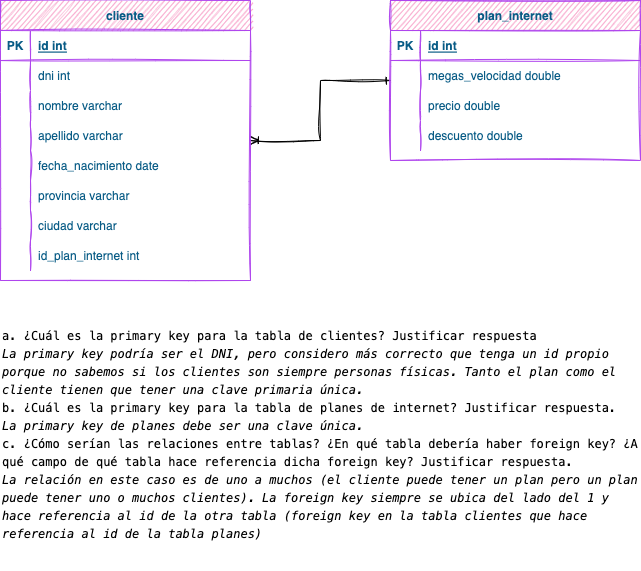

The diagram above was exported from draw.io. Its source (the exported page's mxGraphModel, read from the mxfile embedded in the PNG):
<mxGraphModel dx="866" dy="457" grid="1" gridSize="10" guides="1" tooltips="1" connect="1" arrows="1" fold="1" page="1" pageScale="1" pageWidth="850" pageHeight="1100" math="0" shadow="0" extFonts="Permanent Marker^https://fonts.googleapis.com/css?family=Permanent+Marker">
  <root>
    <mxCell id="0" />
    <mxCell id="1" parent="0" />
    <mxCell id="luZikF7eraZDdw3kWThE-41" style="edgeStyle=orthogonalEdgeStyle;rounded=0;sketch=1;hachureGap=4;jiggle=2;orthogonalLoop=1;jettySize=auto;html=1;fontFamily=Architects Daughter;fontSource=https%3A%2F%2Ffonts.googleapis.com%2Fcss%3Ffamily%3DArchitects%2BDaughter;fontSize=16;endArrow=ERone;endFill=0;startArrow=ERoneToMany;startFill=0;" edge="1" parent="1" source="C-vyLk0tnHw3VtMMgP7b-23" target="luZikF7eraZDdw3kWThE-16">
      <mxGeometry relative="1" as="geometry" />
    </mxCell>
    <mxCell id="C-vyLk0tnHw3VtMMgP7b-23" value="cliente" style="shape=table;startSize=30;container=1;collapsible=1;childLayout=tableLayout;fixedRows=1;rowLines=0;fontStyle=1;align=center;resizeLast=1;fillColor=#F694C1;strokeColor=#AF45ED;fontColor=#095C86;rounded=0;sketch=1;" parent="1" vertex="1">
      <mxGeometry x="120" y="120" width="250" height="280" as="geometry" />
    </mxCell>
    <mxCell id="C-vyLk0tnHw3VtMMgP7b-24" value="" style="shape=partialRectangle;collapsible=0;dropTarget=0;pointerEvents=0;fillColor=none;points=[[0,0.5],[1,0.5]];portConstraint=eastwest;top=0;left=0;right=0;bottom=1;strokeColor=#AF45ED;fontColor=#095C86;rounded=0;sketch=1;" parent="C-vyLk0tnHw3VtMMgP7b-23" vertex="1">
      <mxGeometry y="30" width="250" height="30" as="geometry" />
    </mxCell>
    <mxCell id="C-vyLk0tnHw3VtMMgP7b-25" value="PK" style="shape=partialRectangle;overflow=hidden;connectable=0;fillColor=none;top=0;left=0;bottom=0;right=0;fontStyle=1;strokeColor=#AF45ED;fontColor=#095C86;rounded=0;sketch=1;" parent="C-vyLk0tnHw3VtMMgP7b-24" vertex="1">
      <mxGeometry width="30" height="30" as="geometry">
        <mxRectangle width="30" height="30" as="alternateBounds" />
      </mxGeometry>
    </mxCell>
    <mxCell id="C-vyLk0tnHw3VtMMgP7b-26" value="id int" style="shape=partialRectangle;overflow=hidden;connectable=0;fillColor=none;top=0;left=0;bottom=0;right=0;align=left;spacingLeft=6;fontStyle=5;strokeColor=#AF45ED;fontColor=#095C86;rounded=0;sketch=1;" parent="C-vyLk0tnHw3VtMMgP7b-24" vertex="1">
      <mxGeometry x="30" width="220" height="30" as="geometry">
        <mxRectangle width="220" height="30" as="alternateBounds" />
      </mxGeometry>
    </mxCell>
    <mxCell id="C-vyLk0tnHw3VtMMgP7b-27" value="" style="shape=partialRectangle;collapsible=0;dropTarget=0;pointerEvents=0;fillColor=none;points=[[0,0.5],[1,0.5]];portConstraint=eastwest;top=0;left=0;right=0;bottom=0;strokeColor=#AF45ED;fontColor=#095C86;rounded=0;sketch=1;" parent="C-vyLk0tnHw3VtMMgP7b-23" vertex="1">
      <mxGeometry y="60" width="250" height="30" as="geometry" />
    </mxCell>
    <mxCell id="C-vyLk0tnHw3VtMMgP7b-28" value="" style="shape=partialRectangle;overflow=hidden;connectable=0;fillColor=none;top=0;left=0;bottom=0;right=0;strokeColor=#AF45ED;fontColor=#095C86;rounded=0;sketch=1;" parent="C-vyLk0tnHw3VtMMgP7b-27" vertex="1">
      <mxGeometry width="30" height="30" as="geometry">
        <mxRectangle width="30" height="30" as="alternateBounds" />
      </mxGeometry>
    </mxCell>
    <mxCell id="C-vyLk0tnHw3VtMMgP7b-29" value="dni int" style="shape=partialRectangle;overflow=hidden;connectable=0;fillColor=none;top=0;left=0;bottom=0;right=0;align=left;spacingLeft=6;strokeColor=#AF45ED;fontColor=#095C86;rounded=0;sketch=1;" parent="C-vyLk0tnHw3VtMMgP7b-27" vertex="1">
      <mxGeometry x="30" width="220" height="30" as="geometry">
        <mxRectangle width="220" height="30" as="alternateBounds" />
      </mxGeometry>
    </mxCell>
    <mxCell id="luZikF7eraZDdw3kWThE-1" value="" style="shape=partialRectangle;collapsible=0;dropTarget=0;pointerEvents=0;fillColor=none;points=[[0,0.5],[1,0.5]];portConstraint=eastwest;top=0;left=0;right=0;bottom=0;strokeColor=#AF45ED;fontColor=#095C86;rounded=0;sketch=1;" vertex="1" parent="C-vyLk0tnHw3VtMMgP7b-23">
      <mxGeometry y="90" width="250" height="30" as="geometry" />
    </mxCell>
    <mxCell id="luZikF7eraZDdw3kWThE-2" value="" style="shape=partialRectangle;overflow=hidden;connectable=0;fillColor=none;top=0;left=0;bottom=0;right=0;strokeColor=#AF45ED;fontColor=#095C86;rounded=0;sketch=1;" vertex="1" parent="luZikF7eraZDdw3kWThE-1">
      <mxGeometry width="30" height="30" as="geometry">
        <mxRectangle width="30" height="30" as="alternateBounds" />
      </mxGeometry>
    </mxCell>
    <mxCell id="luZikF7eraZDdw3kWThE-3" value="nombre varchar" style="shape=partialRectangle;overflow=hidden;connectable=0;fillColor=none;top=0;left=0;bottom=0;right=0;align=left;spacingLeft=6;strokeColor=#AF45ED;fontColor=#095C86;rounded=0;sketch=1;" vertex="1" parent="luZikF7eraZDdw3kWThE-1">
      <mxGeometry x="30" width="220" height="30" as="geometry">
        <mxRectangle width="220" height="30" as="alternateBounds" />
      </mxGeometry>
    </mxCell>
    <mxCell id="luZikF7eraZDdw3kWThE-4" value="" style="shape=partialRectangle;collapsible=0;dropTarget=0;pointerEvents=0;fillColor=none;points=[[0,0.5],[1,0.5]];portConstraint=eastwest;top=0;left=0;right=0;bottom=0;strokeColor=#AF45ED;fontColor=#095C86;rounded=0;sketch=1;" vertex="1" parent="C-vyLk0tnHw3VtMMgP7b-23">
      <mxGeometry y="120" width="250" height="30" as="geometry" />
    </mxCell>
    <mxCell id="luZikF7eraZDdw3kWThE-5" value="" style="shape=partialRectangle;overflow=hidden;connectable=0;fillColor=none;top=0;left=0;bottom=0;right=0;strokeColor=#AF45ED;fontColor=#095C86;rounded=0;sketch=1;" vertex="1" parent="luZikF7eraZDdw3kWThE-4">
      <mxGeometry width="30" height="30" as="geometry">
        <mxRectangle width="30" height="30" as="alternateBounds" />
      </mxGeometry>
    </mxCell>
    <mxCell id="luZikF7eraZDdw3kWThE-6" value="apellido varchar" style="shape=partialRectangle;overflow=hidden;connectable=0;fillColor=none;top=0;left=0;bottom=0;right=0;align=left;spacingLeft=6;strokeColor=#AF45ED;fontColor=#095C86;rounded=0;sketch=1;" vertex="1" parent="luZikF7eraZDdw3kWThE-4">
      <mxGeometry x="30" width="220" height="30" as="geometry">
        <mxRectangle width="220" height="30" as="alternateBounds" />
      </mxGeometry>
    </mxCell>
    <mxCell id="luZikF7eraZDdw3kWThE-7" value="" style="shape=partialRectangle;collapsible=0;dropTarget=0;pointerEvents=0;fillColor=none;points=[[0,0.5],[1,0.5]];portConstraint=eastwest;top=0;left=0;right=0;bottom=0;strokeColor=#AF45ED;fontColor=#095C86;rounded=0;sketch=1;" vertex="1" parent="C-vyLk0tnHw3VtMMgP7b-23">
      <mxGeometry y="150" width="250" height="30" as="geometry" />
    </mxCell>
    <mxCell id="luZikF7eraZDdw3kWThE-8" value="" style="shape=partialRectangle;overflow=hidden;connectable=0;fillColor=none;top=0;left=0;bottom=0;right=0;strokeColor=#AF45ED;fontColor=#095C86;rounded=0;sketch=1;" vertex="1" parent="luZikF7eraZDdw3kWThE-7">
      <mxGeometry width="30" height="30" as="geometry">
        <mxRectangle width="30" height="30" as="alternateBounds" />
      </mxGeometry>
    </mxCell>
    <mxCell id="luZikF7eraZDdw3kWThE-9" value="fecha_nacimiento date" style="shape=partialRectangle;overflow=hidden;connectable=0;fillColor=none;top=0;left=0;bottom=0;right=0;align=left;spacingLeft=6;strokeColor=#AF45ED;fontColor=#095C86;rounded=0;sketch=1;" vertex="1" parent="luZikF7eraZDdw3kWThE-7">
      <mxGeometry x="30" width="220" height="30" as="geometry">
        <mxRectangle width="220" height="30" as="alternateBounds" />
      </mxGeometry>
    </mxCell>
    <mxCell id="luZikF7eraZDdw3kWThE-10" value="" style="shape=partialRectangle;collapsible=0;dropTarget=0;pointerEvents=0;fillColor=none;points=[[0,0.5],[1,0.5]];portConstraint=eastwest;top=0;left=0;right=0;bottom=0;strokeColor=#AF45ED;fontColor=#095C86;rounded=0;sketch=1;" vertex="1" parent="C-vyLk0tnHw3VtMMgP7b-23">
      <mxGeometry y="180" width="250" height="30" as="geometry" />
    </mxCell>
    <mxCell id="luZikF7eraZDdw3kWThE-11" value="" style="shape=partialRectangle;overflow=hidden;connectable=0;fillColor=none;top=0;left=0;bottom=0;right=0;strokeColor=#AF45ED;fontColor=#095C86;rounded=0;sketch=1;" vertex="1" parent="luZikF7eraZDdw3kWThE-10">
      <mxGeometry width="30" height="30" as="geometry">
        <mxRectangle width="30" height="30" as="alternateBounds" />
      </mxGeometry>
    </mxCell>
    <mxCell id="luZikF7eraZDdw3kWThE-12" value="provincia varchar" style="shape=partialRectangle;overflow=hidden;connectable=0;fillColor=none;top=0;left=0;bottom=0;right=0;align=left;spacingLeft=6;strokeColor=#AF45ED;fontColor=#095C86;rounded=0;sketch=1;" vertex="1" parent="luZikF7eraZDdw3kWThE-10">
      <mxGeometry x="30" width="220" height="30" as="geometry">
        <mxRectangle width="220" height="30" as="alternateBounds" />
      </mxGeometry>
    </mxCell>
    <mxCell id="luZikF7eraZDdw3kWThE-13" value="" style="shape=partialRectangle;collapsible=0;dropTarget=0;pointerEvents=0;fillColor=none;points=[[0,0.5],[1,0.5]];portConstraint=eastwest;top=0;left=0;right=0;bottom=0;strokeColor=#AF45ED;fontColor=#095C86;rounded=0;sketch=1;" vertex="1" parent="C-vyLk0tnHw3VtMMgP7b-23">
      <mxGeometry y="210" width="250" height="30" as="geometry" />
    </mxCell>
    <mxCell id="luZikF7eraZDdw3kWThE-14" value="" style="shape=partialRectangle;overflow=hidden;connectable=0;fillColor=none;top=0;left=0;bottom=0;right=0;strokeColor=#AF45ED;fontColor=#095C86;rounded=0;sketch=1;" vertex="1" parent="luZikF7eraZDdw3kWThE-13">
      <mxGeometry width="30" height="30" as="geometry">
        <mxRectangle width="30" height="30" as="alternateBounds" />
      </mxGeometry>
    </mxCell>
    <mxCell id="luZikF7eraZDdw3kWThE-15" value="ciudad varchar" style="shape=partialRectangle;overflow=hidden;connectable=0;fillColor=none;top=0;left=0;bottom=0;right=0;align=left;spacingLeft=6;strokeColor=#AF45ED;fontColor=#095C86;rounded=0;sketch=1;" vertex="1" parent="luZikF7eraZDdw3kWThE-13">
      <mxGeometry x="30" width="220" height="30" as="geometry">
        <mxRectangle width="220" height="30" as="alternateBounds" />
      </mxGeometry>
    </mxCell>
    <mxCell id="luZikF7eraZDdw3kWThE-38" value="" style="shape=partialRectangle;collapsible=0;dropTarget=0;pointerEvents=0;fillColor=none;points=[[0,0.5],[1,0.5]];portConstraint=eastwest;top=0;left=0;right=0;bottom=0;strokeColor=#AF45ED;fontColor=#095C86;rounded=0;sketch=1;" vertex="1" parent="C-vyLk0tnHw3VtMMgP7b-23">
      <mxGeometry y="240" width="250" height="30" as="geometry" />
    </mxCell>
    <mxCell id="luZikF7eraZDdw3kWThE-39" value="" style="shape=partialRectangle;overflow=hidden;connectable=0;fillColor=none;top=0;left=0;bottom=0;right=0;strokeColor=#AF45ED;fontColor=#095C86;rounded=0;sketch=1;" vertex="1" parent="luZikF7eraZDdw3kWThE-38">
      <mxGeometry width="30" height="30" as="geometry">
        <mxRectangle width="30" height="30" as="alternateBounds" />
      </mxGeometry>
    </mxCell>
    <mxCell id="luZikF7eraZDdw3kWThE-40" value="id_plan_internet int" style="shape=partialRectangle;overflow=hidden;connectable=0;fillColor=none;top=0;left=0;bottom=0;right=0;align=left;spacingLeft=6;strokeColor=#AF45ED;fontColor=#095C86;rounded=0;sketch=1;" vertex="1" parent="luZikF7eraZDdw3kWThE-38">
      <mxGeometry x="30" width="220" height="30" as="geometry">
        <mxRectangle width="220" height="30" as="alternateBounds" />
      </mxGeometry>
    </mxCell>
    <mxCell id="luZikF7eraZDdw3kWThE-16" value="plan_internet" style="shape=table;startSize=30;container=1;collapsible=1;childLayout=tableLayout;fixedRows=1;rowLines=0;fontStyle=1;align=center;resizeLast=1;fillColor=#F694C1;strokeColor=#AF45ED;fontColor=#095C86;rounded=0;sketch=1;" vertex="1" parent="1">
      <mxGeometry x="510" y="120" width="250" height="160" as="geometry" />
    </mxCell>
    <mxCell id="luZikF7eraZDdw3kWThE-17" value="" style="shape=partialRectangle;collapsible=0;dropTarget=0;pointerEvents=0;fillColor=none;points=[[0,0.5],[1,0.5]];portConstraint=eastwest;top=0;left=0;right=0;bottom=1;strokeColor=#AF45ED;fontColor=#095C86;rounded=0;sketch=1;" vertex="1" parent="luZikF7eraZDdw3kWThE-16">
      <mxGeometry y="30" width="250" height="30" as="geometry" />
    </mxCell>
    <mxCell id="luZikF7eraZDdw3kWThE-18" value="PK" style="shape=partialRectangle;overflow=hidden;connectable=0;fillColor=none;top=0;left=0;bottom=0;right=0;fontStyle=1;strokeColor=#AF45ED;fontColor=#095C86;rounded=0;sketch=1;" vertex="1" parent="luZikF7eraZDdw3kWThE-17">
      <mxGeometry width="30" height="30" as="geometry">
        <mxRectangle width="30" height="30" as="alternateBounds" />
      </mxGeometry>
    </mxCell>
    <mxCell id="luZikF7eraZDdw3kWThE-19" value="id int" style="shape=partialRectangle;overflow=hidden;connectable=0;fillColor=none;top=0;left=0;bottom=0;right=0;align=left;spacingLeft=6;fontStyle=5;strokeColor=#AF45ED;fontColor=#095C86;rounded=0;sketch=1;" vertex="1" parent="luZikF7eraZDdw3kWThE-17">
      <mxGeometry x="30" width="220" height="30" as="geometry">
        <mxRectangle width="220" height="30" as="alternateBounds" />
      </mxGeometry>
    </mxCell>
    <mxCell id="luZikF7eraZDdw3kWThE-20" value="" style="shape=partialRectangle;collapsible=0;dropTarget=0;pointerEvents=0;fillColor=none;points=[[0,0.5],[1,0.5]];portConstraint=eastwest;top=0;left=0;right=0;bottom=0;strokeColor=#AF45ED;fontColor=#095C86;rounded=0;sketch=1;" vertex="1" parent="luZikF7eraZDdw3kWThE-16">
      <mxGeometry y="60" width="250" height="30" as="geometry" />
    </mxCell>
    <mxCell id="luZikF7eraZDdw3kWThE-21" value="" style="shape=partialRectangle;overflow=hidden;connectable=0;fillColor=none;top=0;left=0;bottom=0;right=0;strokeColor=#AF45ED;fontColor=#095C86;rounded=0;sketch=1;" vertex="1" parent="luZikF7eraZDdw3kWThE-20">
      <mxGeometry width="30" height="30" as="geometry">
        <mxRectangle width="30" height="30" as="alternateBounds" />
      </mxGeometry>
    </mxCell>
    <mxCell id="luZikF7eraZDdw3kWThE-22" value="megas_velocidad double" style="shape=partialRectangle;overflow=hidden;connectable=0;fillColor=none;top=0;left=0;bottom=0;right=0;align=left;spacingLeft=6;strokeColor=#AF45ED;fontColor=#095C86;rounded=0;sketch=1;" vertex="1" parent="luZikF7eraZDdw3kWThE-20">
      <mxGeometry x="30" width="220" height="30" as="geometry">
        <mxRectangle width="220" height="30" as="alternateBounds" />
      </mxGeometry>
    </mxCell>
    <mxCell id="luZikF7eraZDdw3kWThE-23" value="" style="shape=partialRectangle;collapsible=0;dropTarget=0;pointerEvents=0;fillColor=none;points=[[0,0.5],[1,0.5]];portConstraint=eastwest;top=0;left=0;right=0;bottom=0;strokeColor=#AF45ED;fontColor=#095C86;rounded=0;sketch=1;" vertex="1" parent="luZikF7eraZDdw3kWThE-16">
      <mxGeometry y="90" width="250" height="30" as="geometry" />
    </mxCell>
    <mxCell id="luZikF7eraZDdw3kWThE-24" value="" style="shape=partialRectangle;overflow=hidden;connectable=0;fillColor=none;top=0;left=0;bottom=0;right=0;strokeColor=#AF45ED;fontColor=#095C86;rounded=0;sketch=1;" vertex="1" parent="luZikF7eraZDdw3kWThE-23">
      <mxGeometry width="30" height="30" as="geometry">
        <mxRectangle width="30" height="30" as="alternateBounds" />
      </mxGeometry>
    </mxCell>
    <mxCell id="luZikF7eraZDdw3kWThE-25" value="precio double" style="shape=partialRectangle;overflow=hidden;connectable=0;fillColor=none;top=0;left=0;bottom=0;right=0;align=left;spacingLeft=6;strokeColor=#AF45ED;fontColor=#095C86;rounded=0;sketch=1;" vertex="1" parent="luZikF7eraZDdw3kWThE-23">
      <mxGeometry x="30" width="220" height="30" as="geometry">
        <mxRectangle width="220" height="30" as="alternateBounds" />
      </mxGeometry>
    </mxCell>
    <mxCell id="luZikF7eraZDdw3kWThE-26" value="" style="shape=partialRectangle;collapsible=0;dropTarget=0;pointerEvents=0;fillColor=none;points=[[0,0.5],[1,0.5]];portConstraint=eastwest;top=0;left=0;right=0;bottom=0;strokeColor=#AF45ED;fontColor=#095C86;rounded=0;sketch=1;" vertex="1" parent="luZikF7eraZDdw3kWThE-16">
      <mxGeometry y="120" width="250" height="30" as="geometry" />
    </mxCell>
    <mxCell id="luZikF7eraZDdw3kWThE-27" value="" style="shape=partialRectangle;overflow=hidden;connectable=0;fillColor=none;top=0;left=0;bottom=0;right=0;strokeColor=#AF45ED;fontColor=#095C86;rounded=0;sketch=1;" vertex="1" parent="luZikF7eraZDdw3kWThE-26">
      <mxGeometry width="30" height="30" as="geometry">
        <mxRectangle width="30" height="30" as="alternateBounds" />
      </mxGeometry>
    </mxCell>
    <mxCell id="luZikF7eraZDdw3kWThE-28" value="descuento double" style="shape=partialRectangle;overflow=hidden;connectable=0;fillColor=none;top=0;left=0;bottom=0;right=0;align=left;spacingLeft=6;strokeColor=#AF45ED;fontColor=#095C86;rounded=0;sketch=1;" vertex="1" parent="luZikF7eraZDdw3kWThE-26">
      <mxGeometry x="30" width="220" height="30" as="geometry">
        <mxRectangle width="220" height="30" as="alternateBounds" />
      </mxGeometry>
    </mxCell>
    <mxCell id="luZikF7eraZDdw3kWThE-42" value="&lt;div style=&quot;font-family: Menlo, Monaco, &amp;quot;Courier New&amp;quot;, monospace; font-size: 12px; line-height: 18px;&quot;&gt;&lt;div style=&quot;&quot;&gt;a. ¿Cuál es la primary key para la tabla de clientes? Justificar respuesta&lt;/div&gt;&lt;div style=&quot;&quot;&gt;&lt;i&gt;La primary key podría ser el DNI, pero considero más correcto que tenga un id propio porque no sabemos si los clientes son siempre personas físicas. Tanto el plan como el cliente tienen que tener una clave primaria única.&lt;/i&gt;&lt;/div&gt;&lt;div style=&quot;&quot;&gt;b. ¿Cuál es la primary key para la tabla de planes de internet? Justificar respuesta.&lt;/div&gt;&lt;div style=&quot;&quot;&gt;&lt;i&gt;La primary key de planes debe ser una clave única.&lt;/i&gt;&lt;/div&gt;&lt;div style=&quot;&quot;&gt;c. ¿Cómo serían las relaciones entre tablas? ¿En qué tabla debería haber foreign key? ¿A qué campo de qué tabla hace referencia dicha foreign key? Justificar respuesta.&lt;/div&gt;&lt;div style=&quot;&quot;&gt;&lt;i&gt;La relación en este caso es de uno a muchos (el cliente puede tener un plan pero un plan puede tener uno o muchos clientes). La foreign key siempre se ubica del lado del 1 y hace referencia al id de la otra tabla (foreign key en la tabla clientes que hace referencia al id de la tabla planes)&lt;/i&gt;&lt;/div&gt;&lt;/div&gt;" style="text;html=1;strokeColor=none;fillColor=none;align=left;verticalAlign=top;whiteSpace=wrap;rounded=0;sketch=1;hachureGap=4;jiggle=2;fontFamily=Architects Daughter;fontSource=https%3A%2F%2Ffonts.googleapis.com%2Fcss%3Ffamily%3DArchitects%2BDaughter;fontSize=20;" vertex="1" parent="1">
      <mxGeometry x="120" y="440" width="640" height="250" as="geometry" />
    </mxCell>
  </root>
</mxGraphModel>